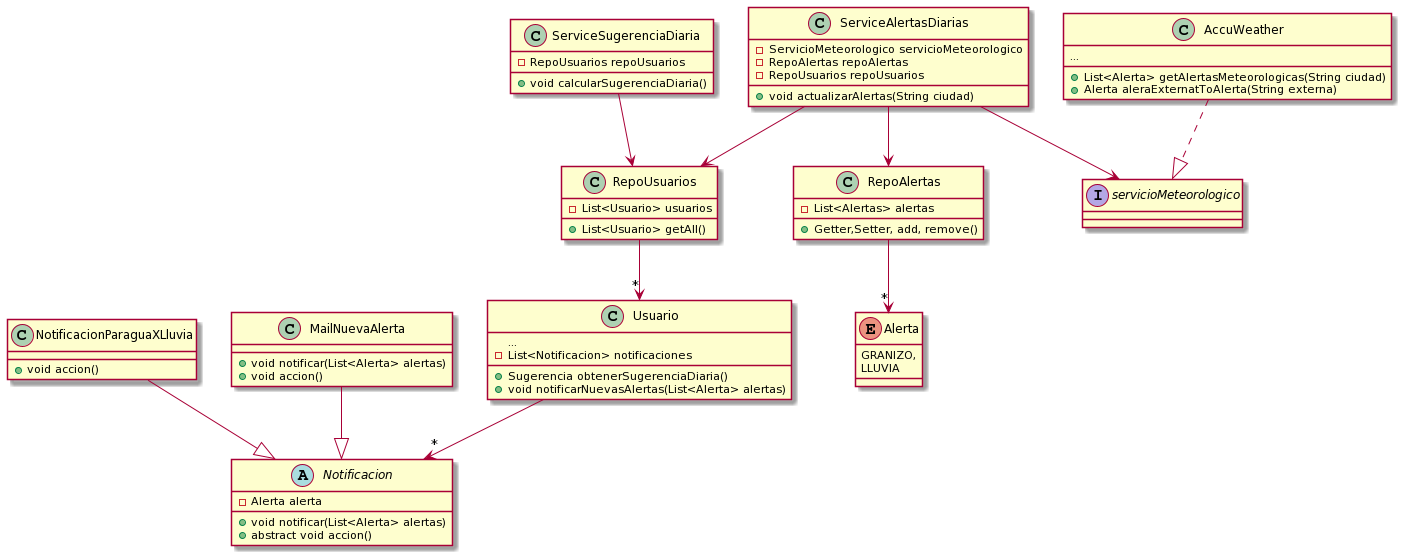

The diagram above was rendered by PlantUML. Its source (embedded in the PNG):
@startuml
class Usuario{
...
-List<Notificacion> notificaciones
+Sugerencia obtenerSugerenciaDiaria()
+void notificarNuevasAlertas(List<Alerta> alertas)
}

Class RepoUsuarios {
-List<Usuario> usuarios
+ List<Usuario> getAll()
}
Class ServiceSugerenciaDiaria {
-RepoUsuarios repoUsuarios
+ void calcularSugerenciaDiaria()
}
Class RepoAlertas {
-List<Alertas> alertas
+ Getter,Setter, add, remove()
}
Enum Alerta{
GRANIZO, 
LLUVIA
}
Class ServiceAlertasDiarias{
-ServicioMeteorologico servicioMeteorologico
-RepoAlertas repoAlertas
-RepoUsuarios repoUsuarios
+void actualizarAlertas(String ciudad)
}
class AccuWeather{
...
+List<Alerta> getAlertasMeteorologicas(String ciudad)
+Alerta aleraExternatToAlerta(String externa)
}

Abstract Class Notificacion{
-Alerta alerta
+void notificar(List<Alerta> alertas)
+abstract void accion()
}
Class NotificacionParaguaXLluvia {
+void accion()
}
Class MailNuevaAlerta {
+void notificar(List<Alerta> alertas)
+void accion()
}
Interface servicioMeteorologico {
}
MailNuevaAlerta --|> Notificacion
NotificacionParaguaXLluvia --|> Notificacion
Usuario -->"*" Notificacion
RepoUsuarios -->"*"Usuario
RepoAlertas -->"*" Alerta
ServiceSugerenciaDiaria --> RepoUsuarios
ServiceAlertasDiarias --> RepoUsuarios
ServiceAlertasDiarias --> RepoAlertas
ServiceAlertasDiarias --> servicioMeteorologico
AccuWeather..|>servicioMeteorologico
@enduml